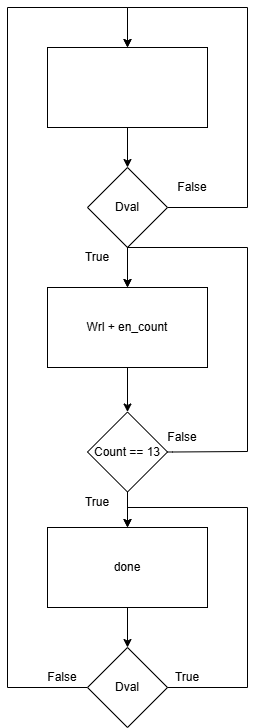

The diagram above was exported from draw.io. Its source (the exported page's mxGraphModel, read from the mxfile embedded in the PNG):
<mxGraphModel dx="1409" dy="865" grid="1" gridSize="10" guides="1" tooltips="1" connect="1" arrows="1" fold="1" page="1" pageScale="1" pageWidth="827" pageHeight="1169" math="0" shadow="0">
  <root>
    <mxCell id="0" />
    <mxCell id="1" parent="0" />
    <mxCell id="l3PsV_ukH7LR9AyfwjNe-89" value="True" style="text;html=1;align=center;verticalAlign=middle;whiteSpace=wrap;rounded=0;" parent="1" vertex="1">
      <mxGeometry x="-250" y="320" width="40" height="20" as="geometry" />
    </mxCell>
    <mxCell id="l3PsV_ukH7LR9AyfwjNe-92" value="False" style="text;html=1;align=center;verticalAlign=middle;whiteSpace=wrap;rounded=0;" parent="1" vertex="1">
      <mxGeometry x="-150" y="250" width="30" height="20" as="geometry" />
    </mxCell>
    <mxCell id="v69OeRNzzi71LzgTdpCO-1" value="Wrl + en_count" style="rounded=0;whiteSpace=wrap;html=1;" vertex="1" parent="1">
      <mxGeometry x="-280" y="360" width="160" height="80" as="geometry" />
    </mxCell>
    <mxCell id="v69OeRNzzi71LzgTdpCO-19" style="edgeStyle=orthogonalEdgeStyle;rounded=0;orthogonalLoop=1;jettySize=auto;html=1;exitX=1;exitY=0.5;exitDx=0;exitDy=0;" edge="1" parent="1" source="v69OeRNzzi71LzgTdpCO-2" target="v69OeRNzzi71LzgTdpCO-3">
      <mxGeometry relative="1" as="geometry">
        <Array as="points">
          <mxPoint x="-80" y="280" />
          <mxPoint x="-80" y="80" />
          <mxPoint x="-200" y="80" />
        </Array>
      </mxGeometry>
    </mxCell>
    <mxCell id="v69OeRNzzi71LzgTdpCO-2" value="Dval" style="rhombus;whiteSpace=wrap;html=1;" vertex="1" parent="1">
      <mxGeometry x="-240" y="240" width="80" height="80" as="geometry" />
    </mxCell>
    <mxCell id="v69OeRNzzi71LzgTdpCO-5" style="edgeStyle=orthogonalEdgeStyle;rounded=0;orthogonalLoop=1;jettySize=auto;html=1;" edge="1" parent="1" source="v69OeRNzzi71LzgTdpCO-3" target="v69OeRNzzi71LzgTdpCO-2">
      <mxGeometry relative="1" as="geometry" />
    </mxCell>
    <mxCell id="v69OeRNzzi71LzgTdpCO-3" value="" style="rounded=0;whiteSpace=wrap;html=1;" vertex="1" parent="1">
      <mxGeometry x="-280" y="120" width="160" height="80" as="geometry" />
    </mxCell>
    <mxCell id="v69OeRNzzi71LzgTdpCO-6" style="edgeStyle=orthogonalEdgeStyle;rounded=0;orthogonalLoop=1;jettySize=auto;html=1;entryX=0.5;entryY=0;entryDx=0;entryDy=0;" edge="1" parent="1" source="v69OeRNzzi71LzgTdpCO-2" target="v69OeRNzzi71LzgTdpCO-1">
      <mxGeometry relative="1" as="geometry" />
    </mxCell>
    <mxCell id="v69OeRNzzi71LzgTdpCO-10" value="Count == 13" style="rhombus;whiteSpace=wrap;html=1;" vertex="1" parent="1">
      <mxGeometry x="-240" y="484.5" width="80" height="80" as="geometry" />
    </mxCell>
    <mxCell id="v69OeRNzzi71LzgTdpCO-11" style="edgeStyle=orthogonalEdgeStyle;rounded=0;orthogonalLoop=1;jettySize=auto;html=1;" edge="1" parent="1" source="v69OeRNzzi71LzgTdpCO-1" target="v69OeRNzzi71LzgTdpCO-10">
      <mxGeometry relative="1" as="geometry">
        <mxPoint x="-200" y="590" as="sourcePoint" />
      </mxGeometry>
    </mxCell>
    <mxCell id="v69OeRNzzi71LzgTdpCO-13" style="edgeStyle=orthogonalEdgeStyle;rounded=0;orthogonalLoop=1;jettySize=auto;html=1;" edge="1" parent="1" source="v69OeRNzzi71LzgTdpCO-10" target="v69OeRNzzi71LzgTdpCO-14">
      <mxGeometry relative="1" as="geometry">
        <mxPoint x="-200" y="600" as="targetPoint" />
      </mxGeometry>
    </mxCell>
    <mxCell id="v69OeRNzzi71LzgTdpCO-17" style="edgeStyle=orthogonalEdgeStyle;rounded=0;orthogonalLoop=1;jettySize=auto;html=1;entryX=0.5;entryY=0;entryDx=0;entryDy=0;" edge="1" parent="1" source="v69OeRNzzi71LzgTdpCO-14" target="v69OeRNzzi71LzgTdpCO-16">
      <mxGeometry relative="1" as="geometry" />
    </mxCell>
    <mxCell id="v69OeRNzzi71LzgTdpCO-14" value="done" style="rounded=0;whiteSpace=wrap;html=1;" vertex="1" parent="1">
      <mxGeometry x="-280" y="600" width="160" height="80" as="geometry" />
    </mxCell>
    <mxCell id="v69OeRNzzi71LzgTdpCO-18" style="edgeStyle=orthogonalEdgeStyle;rounded=0;orthogonalLoop=1;jettySize=auto;html=1;" edge="1" parent="1" source="v69OeRNzzi71LzgTdpCO-16" target="v69OeRNzzi71LzgTdpCO-3">
      <mxGeometry relative="1" as="geometry">
        <Array as="points">
          <mxPoint x="-320" y="760" />
          <mxPoint x="-320" y="80" />
          <mxPoint x="-200" y="80" />
        </Array>
      </mxGeometry>
    </mxCell>
    <mxCell id="v69OeRNzzi71LzgTdpCO-16" value="Dval" style="rhombus;whiteSpace=wrap;html=1;" vertex="1" parent="1">
      <mxGeometry x="-240" y="720" width="80" height="80" as="geometry" />
    </mxCell>
    <mxCell id="v69OeRNzzi71LzgTdpCO-20" value="False" style="text;html=1;align=center;verticalAlign=middle;whiteSpace=wrap;rounded=0;" vertex="1" parent="1">
      <mxGeometry x="-280" y="740" width="30" height="20" as="geometry" />
    </mxCell>
    <mxCell id="v69OeRNzzi71LzgTdpCO-21" style="edgeStyle=orthogonalEdgeStyle;rounded=0;orthogonalLoop=1;jettySize=auto;html=1;exitX=1;exitY=0.5;exitDx=0;exitDy=0;" edge="1" parent="1" source="v69OeRNzzi71LzgTdpCO-10" target="v69OeRNzzi71LzgTdpCO-1">
      <mxGeometry relative="1" as="geometry">
        <mxPoint x="-155" y="519.95" as="sourcePoint" />
        <mxPoint x="-195" y="359.95" as="targetPoint" />
        <Array as="points">
          <mxPoint x="-155" y="524" />
          <mxPoint x="-80" y="524" />
          <mxPoint x="-80" y="320" />
          <mxPoint x="-200" y="320" />
        </Array>
      </mxGeometry>
    </mxCell>
    <mxCell id="v69OeRNzzi71LzgTdpCO-23" value="True" style="text;html=1;align=center;verticalAlign=middle;whiteSpace=wrap;rounded=0;" vertex="1" parent="1">
      <mxGeometry x="-250" y="565" width="40" height="20" as="geometry" />
    </mxCell>
    <mxCell id="v69OeRNzzi71LzgTdpCO-24" value="True" style="text;html=1;align=center;verticalAlign=middle;whiteSpace=wrap;rounded=0;" vertex="1" parent="1">
      <mxGeometry x="-160" y="740" width="40" height="20" as="geometry" />
    </mxCell>
    <mxCell id="v69OeRNzzi71LzgTdpCO-26" style="edgeStyle=orthogonalEdgeStyle;rounded=0;orthogonalLoop=1;jettySize=auto;html=1;exitX=1;exitY=0.5;exitDx=0;exitDy=0;entryX=0.5;entryY=0;entryDx=0;entryDy=0;" edge="1" parent="1" source="v69OeRNzzi71LzgTdpCO-16" target="v69OeRNzzi71LzgTdpCO-14">
      <mxGeometry relative="1" as="geometry">
        <mxPoint x="-160" y="884.96" as="sourcePoint" />
        <mxPoint x="-200" y="719.96" as="targetPoint" />
        <Array as="points">
          <mxPoint x="-80" y="760" />
          <mxPoint x="-80" y="580" />
          <mxPoint x="-200" y="580" />
        </Array>
      </mxGeometry>
    </mxCell>
    <mxCell id="v69OeRNzzi71LzgTdpCO-27" value="False" style="text;html=1;align=center;verticalAlign=middle;whiteSpace=wrap;rounded=0;" vertex="1" parent="1">
      <mxGeometry x="-160" y="500" width="30" height="20" as="geometry" />
    </mxCell>
  </root>
</mxGraphModel>